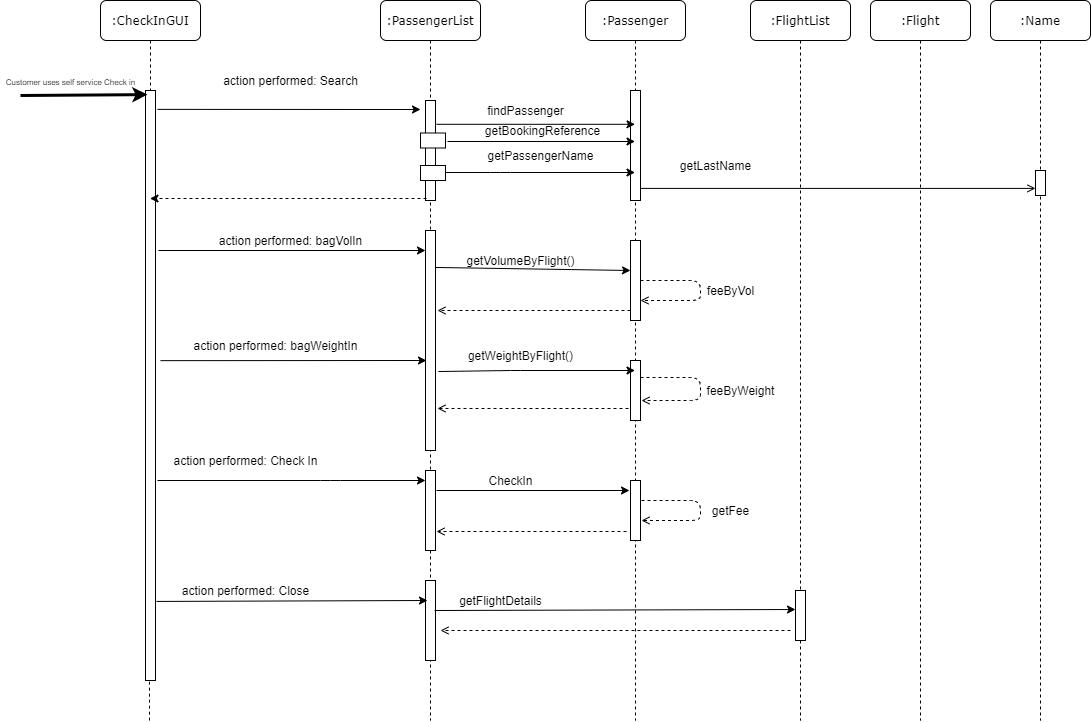

The diagram above was exported from draw.io. Its source (the exported page's mxGraphModel, read from the mxfile embedded in the PNG):
<mxGraphModel dx="1422" dy="794" grid="1" gridSize="10" guides="1" tooltips="1" connect="1" arrows="1" fold="1" page="1" pageScale="1" pageWidth="1100" pageHeight="850" background="#ffffff" math="0" shadow="0">
  <root>
    <mxCell id="0" />
    <mxCell id="1" parent="0" />
    <mxCell id="7baba1c4bc27f4b0-2" value=":PassengerList" style="shape=umlLifeline;perimeter=lifelinePerimeter;whiteSpace=wrap;html=1;container=1;collapsible=0;recursiveResize=0;outlineConnect=0;rounded=1;shadow=0;comic=0;labelBackgroundColor=none;strokeWidth=1;fontFamily=Verdana;fontSize=12;align=center;" parent="1" vertex="1">
      <mxGeometry x="380" y="80" width="100" height="720" as="geometry" />
    </mxCell>
    <mxCell id="7baba1c4bc27f4b0-10" value="" style="html=1;points=[];perimeter=orthogonalPerimeter;rounded=0;shadow=0;comic=0;labelBackgroundColor=none;strokeWidth=1;fontFamily=Verdana;fontSize=12;align=center;" parent="7baba1c4bc27f4b0-2" vertex="1">
      <mxGeometry x="45" y="100" width="10" height="100" as="geometry" />
    </mxCell>
    <mxCell id="rEb_ST3PmDL8GVyDHNdZ-17" value="" style="html=1;points=[];perimeter=orthogonalPerimeter;rounded=0;shadow=0;comic=0;labelBackgroundColor=none;strokeWidth=1;fontFamily=Verdana;fontSize=12;align=center;" parent="7baba1c4bc27f4b0-2" vertex="1">
      <mxGeometry x="45" y="230" width="10" height="220" as="geometry" />
    </mxCell>
    <mxCell id="bv709o7C8boe7MVPzNJm-29" value="" style="html=1;points=[];perimeter=orthogonalPerimeter;rounded=0;shadow=0;comic=0;labelBackgroundColor=none;strokeWidth=1;fontFamily=Verdana;fontSize=12;align=center;" parent="7baba1c4bc27f4b0-2" vertex="1">
      <mxGeometry x="45" y="470" width="10" height="80" as="geometry" />
    </mxCell>
    <mxCell id="Pr4olQ7_jC8sQUgXXS2e-9" value="" style="html=1;points=[];perimeter=orthogonalPerimeter;rounded=0;shadow=0;comic=0;labelBackgroundColor=none;strokeWidth=1;fontFamily=Verdana;fontSize=12;align=center;fillColor=#FFFFFF;" vertex="1" parent="7baba1c4bc27f4b0-2">
      <mxGeometry x="40" y="132.5" width="25" height="15" as="geometry" />
    </mxCell>
    <mxCell id="7baba1c4bc27f4b0-3" value=":Passenger" style="shape=umlLifeline;perimeter=lifelinePerimeter;whiteSpace=wrap;html=1;container=1;collapsible=0;recursiveResize=0;outlineConnect=0;rounded=1;shadow=0;comic=0;labelBackgroundColor=none;strokeWidth=1;fontFamily=Verdana;fontSize=12;align=center;" parent="1" vertex="1">
      <mxGeometry x="585" y="80" width="100" height="720" as="geometry" />
    </mxCell>
    <mxCell id="7baba1c4bc27f4b0-13" value="" style="html=1;points=[];perimeter=orthogonalPerimeter;rounded=0;shadow=0;comic=0;labelBackgroundColor=none;strokeWidth=1;fontFamily=Verdana;fontSize=12;align=center;" parent="7baba1c4bc27f4b0-3" vertex="1">
      <mxGeometry x="45" y="90" width="10" height="90" as="geometry" />
    </mxCell>
    <mxCell id="Pr4olQ7_jC8sQUgXXS2e-4" value="" style="html=1;points=[];perimeter=orthogonalPerimeter;rounded=0;shadow=0;comic=0;labelBackgroundColor=none;strokeWidth=1;fontFamily=Verdana;fontSize=12;align=center;" vertex="1" parent="7baba1c4bc27f4b0-3">
      <mxGeometry x="45" y="90" width="10" height="110" as="geometry" />
    </mxCell>
    <mxCell id="rEb_ST3PmDL8GVyDHNdZ-18" value="" style="html=1;points=[];perimeter=orthogonalPerimeter;rounded=0;shadow=0;comic=0;labelBackgroundColor=none;strokeWidth=1;fontFamily=Verdana;fontSize=12;align=center;" parent="7baba1c4bc27f4b0-3" vertex="1">
      <mxGeometry x="45" y="240" width="10" height="80" as="geometry" />
    </mxCell>
    <mxCell id="rEb_ST3PmDL8GVyDHNdZ-21" value="" style="html=1;points=[];perimeter=orthogonalPerimeter;rounded=0;shadow=0;comic=0;labelBackgroundColor=none;strokeWidth=1;fontFamily=Verdana;fontSize=12;align=center;" parent="7baba1c4bc27f4b0-3" vertex="1">
      <mxGeometry x="45" y="360" width="10" height="60" as="geometry" />
    </mxCell>
    <mxCell id="bv709o7C8boe7MVPzNJm-20" value="" style="endArrow=open;html=1;dashed=1;exitX=1;exitY=0.283;exitDx=0;exitDy=0;exitPerimeter=0;entryX=1.1;entryY=0.667;entryDx=0;entryDy=0;entryPerimeter=0;endFill=0;" parent="7baba1c4bc27f4b0-3" source="rEb_ST3PmDL8GVyDHNdZ-21" target="rEb_ST3PmDL8GVyDHNdZ-21" edge="1">
      <mxGeometry width="50" height="50" relative="1" as="geometry">
        <mxPoint x="59.5" y="290" as="sourcePoint" />
        <mxPoint x="59.5" y="310" as="targetPoint" />
        <Array as="points">
          <mxPoint x="115" y="377" />
          <mxPoint x="115" y="400" />
        </Array>
      </mxGeometry>
    </mxCell>
    <mxCell id="bv709o7C8boe7MVPzNJm-24" value="" style="html=1;points=[];perimeter=orthogonalPerimeter;rounded=0;shadow=0;comic=0;labelBackgroundColor=none;strokeWidth=1;fontFamily=Verdana;fontSize=12;align=center;" parent="7baba1c4bc27f4b0-3" vertex="1">
      <mxGeometry x="45" y="480" width="10" height="60" as="geometry" />
    </mxCell>
    <mxCell id="bv709o7C8boe7MVPzNJm-27" value="" style="endArrow=open;html=1;dashed=1;endFill=0;" parent="7baba1c4bc27f4b0-3" edge="1">
      <mxGeometry width="50" height="50" relative="1" as="geometry">
        <mxPoint x="56" y="500" as="sourcePoint" />
        <mxPoint x="56" y="520" as="targetPoint" />
        <Array as="points">
          <mxPoint x="115" y="500" />
          <mxPoint x="115" y="520" />
        </Array>
      </mxGeometry>
    </mxCell>
    <mxCell id="7baba1c4bc27f4b0-4" value=":FlightList" style="shape=umlLifeline;perimeter=lifelinePerimeter;whiteSpace=wrap;html=1;container=1;collapsible=0;recursiveResize=0;outlineConnect=0;rounded=1;shadow=0;comic=0;labelBackgroundColor=none;strokeWidth=1;fontFamily=Verdana;fontSize=12;align=center;" parent="1" vertex="1">
      <mxGeometry x="750" y="80" width="100" height="590" as="geometry" />
    </mxCell>
    <mxCell id="7baba1c4bc27f4b0-5" value=":Flight" style="shape=umlLifeline;perimeter=lifelinePerimeter;whiteSpace=wrap;html=1;container=1;collapsible=0;recursiveResize=0;outlineConnect=0;rounded=1;shadow=0;comic=0;labelBackgroundColor=none;strokeWidth=1;fontFamily=Verdana;fontSize=12;align=center;" parent="1" vertex="1">
      <mxGeometry x="870" y="80" width="100" height="720" as="geometry" />
    </mxCell>
    <mxCell id="7baba1c4bc27f4b0-8" value=":CheckInGUI" style="shape=umlLifeline;perimeter=lifelinePerimeter;whiteSpace=wrap;html=1;container=1;collapsible=0;recursiveResize=0;outlineConnect=0;rounded=1;shadow=0;comic=0;labelBackgroundColor=none;strokeWidth=1;fontFamily=Verdana;fontSize=12;align=center;" parent="1" vertex="1">
      <mxGeometry x="100" y="80" width="100" height="680" as="geometry" />
    </mxCell>
    <mxCell id="7baba1c4bc27f4b0-9" value="" style="html=1;points=[];perimeter=orthogonalPerimeter;rounded=0;shadow=0;comic=0;labelBackgroundColor=none;strokeWidth=1;fontFamily=Verdana;fontSize=12;align=center;" parent="7baba1c4bc27f4b0-8" vertex="1">
      <mxGeometry x="45" y="90" width="10" height="590" as="geometry" />
    </mxCell>
    <mxCell id="aOFWwZpPnQWTAJmmuzrB-1" value="action performed: Search" style="text;html=1;align=center;verticalAlign=middle;resizable=0;points=[];autosize=1;" parent="1" vertex="1">
      <mxGeometry x="215" y="150" width="150" height="20" as="geometry" />
    </mxCell>
    <mxCell id="rEb_ST3PmDL8GVyDHNdZ-1" value="" style="endArrow=classic;html=1;entryX=0.2;entryY=0.007;entryDx=0;entryDy=0;entryPerimeter=0;strokeWidth=3;" parent="1" target="7baba1c4bc27f4b0-9" edge="1">
      <mxGeometry width="50" height="50" relative="1" as="geometry">
        <mxPoint x="20" y="175" as="sourcePoint" />
        <mxPoint x="141" y="175" as="targetPoint" />
      </mxGeometry>
    </mxCell>
    <mxCell id="rEb_ST3PmDL8GVyDHNdZ-3" value="&lt;font style=&quot;font-size: 8px&quot;&gt;Customer uses self service Check in&lt;/font&gt;" style="text;html=1;align=center;verticalAlign=middle;resizable=0;points=[];autosize=1;" parent="1" vertex="1">
      <mxGeometry y="150" width="140" height="20" as="geometry" />
    </mxCell>
    <mxCell id="rEb_ST3PmDL8GVyDHNdZ-8" value=":Name" style="shape=umlLifeline;perimeter=lifelinePerimeter;whiteSpace=wrap;html=1;container=1;collapsible=0;recursiveResize=0;outlineConnect=0;rounded=1;shadow=0;comic=0;labelBackgroundColor=none;strokeWidth=1;fontFamily=Verdana;fontSize=12;align=center;" parent="1" vertex="1">
      <mxGeometry x="990" y="80" width="100" height="720" as="geometry" />
    </mxCell>
    <mxCell id="rEb_ST3PmDL8GVyDHNdZ-10" value="" style="html=1;points=[];perimeter=orthogonalPerimeter;rounded=0;shadow=0;comic=0;labelBackgroundColor=none;strokeWidth=1;fontFamily=Verdana;fontSize=12;align=center;" parent="rEb_ST3PmDL8GVyDHNdZ-8" vertex="1">
      <mxGeometry x="45" y="170" width="10" height="25" as="geometry" />
    </mxCell>
    <mxCell id="rEb_ST3PmDL8GVyDHNdZ-13" value="findPassenger" style="text;html=1;align=center;verticalAlign=middle;resizable=0;points=[];autosize=1;" parent="1" vertex="1">
      <mxGeometry x="480" y="180" width="90" height="20" as="geometry" />
    </mxCell>
    <mxCell id="rEb_ST3PmDL8GVyDHNdZ-16" value="" style="endArrow=classic;html=1;" parent="1" edge="1">
      <mxGeometry width="50" height="50" relative="1" as="geometry">
        <mxPoint x="158" y="330" as="sourcePoint" />
        <mxPoint x="425" y="330" as="targetPoint" />
      </mxGeometry>
    </mxCell>
    <mxCell id="rEb_ST3PmDL8GVyDHNdZ-26" value="action performed: bagVolIn" style="text;html=1;align=center;verticalAlign=middle;resizable=0;points=[];autosize=1;" parent="1" vertex="1">
      <mxGeometry x="210" y="310" width="160" height="20" as="geometry" />
    </mxCell>
    <mxCell id="rEb_ST3PmDL8GVyDHNdZ-33" value="" style="endArrow=classic;html=1;exitX=1;exitY=0.168;exitDx=0;exitDy=0;exitPerimeter=0;" parent="1" source="rEb_ST3PmDL8GVyDHNdZ-17" edge="1">
      <mxGeometry width="50" height="50" relative="1" as="geometry">
        <mxPoint x="530" y="430" as="sourcePoint" />
        <mxPoint x="630" y="350" as="targetPoint" />
      </mxGeometry>
    </mxCell>
    <mxCell id="rEb_ST3PmDL8GVyDHNdZ-34" value="getVolumeByFlight()" style="text;html=1;align=center;verticalAlign=middle;resizable=0;points=[];autosize=1;" parent="1" vertex="1">
      <mxGeometry x="460" y="330" width="120" height="20" as="geometry" />
    </mxCell>
    <mxCell id="rEb_ST3PmDL8GVyDHNdZ-42" value="" style="endArrow=classic;html=1;exitX=0.9;exitY=0.367;exitDx=0;exitDy=0;exitPerimeter=0;" parent="1" edge="1">
      <mxGeometry width="50" height="50" relative="1" as="geometry">
        <mxPoint x="160" y="440.15" as="sourcePoint" />
        <mxPoint x="426" y="439.9999999999999" as="targetPoint" />
      </mxGeometry>
    </mxCell>
    <mxCell id="rEb_ST3PmDL8GVyDHNdZ-43" value="action performed: bagWeightIn" style="text;html=1;align=center;verticalAlign=middle;resizable=0;points=[];autosize=1;" parent="1" vertex="1">
      <mxGeometry x="185" y="415" width="180" height="20" as="geometry" />
    </mxCell>
    <mxCell id="rEb_ST3PmDL8GVyDHNdZ-44" value="" style="endArrow=classic;html=1;exitX=1.3;exitY=0.641;exitDx=0;exitDy=0;exitPerimeter=0;" parent="1" source="rEb_ST3PmDL8GVyDHNdZ-17" target="7baba1c4bc27f4b0-3" edge="1">
      <mxGeometry width="50" height="50" relative="1" as="geometry">
        <mxPoint x="442" y="520" as="sourcePoint" />
        <mxPoint x="492" y="470" as="targetPoint" />
        <Array as="points">
          <mxPoint x="510" y="450" />
        </Array>
      </mxGeometry>
    </mxCell>
    <mxCell id="rEb_ST3PmDL8GVyDHNdZ-45" value="getWeightByFlight()" style="text;html=1;align=center;verticalAlign=middle;resizable=0;points=[];autosize=1;" parent="1" vertex="1">
      <mxGeometry x="460" y="425" width="120" height="20" as="geometry" />
    </mxCell>
    <mxCell id="rEb_ST3PmDL8GVyDHNdZ-48" value="" style="endArrow=classic;html=1;" parent="1" edge="1">
      <mxGeometry width="50" height="50" relative="1" as="geometry">
        <mxPoint x="157" y="560" as="sourcePoint" />
        <mxPoint x="425" y="560" as="targetPoint" />
        <Array as="points">
          <mxPoint x="330" y="560" />
        </Array>
      </mxGeometry>
    </mxCell>
    <mxCell id="rEb_ST3PmDL8GVyDHNdZ-49" value="action performed: Check In" style="text;html=1;align=center;verticalAlign=middle;resizable=0;points=[];autosize=1;" parent="1" vertex="1">
      <mxGeometry x="165" y="530" width="160" height="20" as="geometry" />
    </mxCell>
    <mxCell id="bv709o7C8boe7MVPzNJm-6" value="getPassengerName" style="text;html=1;align=center;verticalAlign=middle;resizable=0;points=[];autosize=1;" parent="1" vertex="1">
      <mxGeometry x="480" y="225" width="120" height="20" as="geometry" />
    </mxCell>
    <mxCell id="bv709o7C8boe7MVPzNJm-8" value="" style="endArrow=open;html=1;dashed=1;endFill=0;" parent="1" edge="1">
      <mxGeometry width="50" height="50" relative="1" as="geometry">
        <mxPoint x="630" y="390" as="sourcePoint" />
        <mxPoint x="437" y="390" as="targetPoint" />
      </mxGeometry>
    </mxCell>
    <mxCell id="bv709o7C8boe7MVPzNJm-10" value="" style="endArrow=open;html=1;dashed=1;endFill=0;entryX=1;entryY=0.75;entryDx=0;entryDy=0;entryPerimeter=0;" parent="1" target="rEb_ST3PmDL8GVyDHNdZ-18" edge="1">
      <mxGeometry width="50" height="50" relative="1" as="geometry">
        <mxPoint x="640" y="360" as="sourcePoint" />
        <mxPoint x="640" y="390" as="targetPoint" />
        <Array as="points">
          <mxPoint x="700" y="360" />
          <mxPoint x="700" y="380" />
        </Array>
      </mxGeometry>
    </mxCell>
    <mxCell id="bv709o7C8boe7MVPzNJm-11" value="feeByVol" style="text;html=1;align=center;verticalAlign=middle;resizable=0;points=[];autosize=1;" parent="1" vertex="1">
      <mxGeometry x="700" y="360" width="60" height="20" as="geometry" />
    </mxCell>
    <mxCell id="bv709o7C8boe7MVPzNJm-13" value="" style="endArrow=open;html=1;dashed=1;exitX=-0.2;exitY=0.8;exitDx=0;exitDy=0;exitPerimeter=0;endFill=0;entryX=1.2;entryY=0.809;entryDx=0;entryDy=0;entryPerimeter=0;" parent="1" source="rEb_ST3PmDL8GVyDHNdZ-21" target="rEb_ST3PmDL8GVyDHNdZ-17" edge="1">
      <mxGeometry width="50" height="50" relative="1" as="geometry">
        <mxPoint x="450" y="520" as="sourcePoint" />
        <mxPoint x="440" y="488" as="targetPoint" />
      </mxGeometry>
    </mxCell>
    <mxCell id="bv709o7C8boe7MVPzNJm-21" value="feeByWeight" style="text;html=1;align=center;verticalAlign=middle;resizable=0;points=[];autosize=1;" parent="1" vertex="1">
      <mxGeometry x="700" y="460" width="80" height="20" as="geometry" />
    </mxCell>
    <mxCell id="bv709o7C8boe7MVPzNJm-25" value="" style="endArrow=classic;html=1;" parent="1" edge="1">
      <mxGeometry width="50" height="50" relative="1" as="geometry">
        <mxPoint x="436" y="570" as="sourcePoint" />
        <mxPoint x="629" y="570" as="targetPoint" />
      </mxGeometry>
    </mxCell>
    <mxCell id="bv709o7C8boe7MVPzNJm-26" value="CheckIn" style="text;html=1;align=center;verticalAlign=middle;resizable=0;points=[];autosize=1;" parent="1" vertex="1">
      <mxGeometry x="480" y="550" width="60" height="20" as="geometry" />
    </mxCell>
    <mxCell id="bv709o7C8boe7MVPzNJm-28" value="getFee" style="text;html=1;align=center;verticalAlign=middle;resizable=0;points=[];autosize=1;" parent="1" vertex="1">
      <mxGeometry x="705" y="580" width="50" height="20" as="geometry" />
    </mxCell>
    <mxCell id="bv709o7C8boe7MVPzNJm-33" value="" style="endArrow=open;html=1;dashed=1;endFill=0;" parent="1" edge="1">
      <mxGeometry width="50" height="50" relative="1" as="geometry">
        <mxPoint x="626" y="611" as="sourcePoint" />
        <mxPoint x="436" y="611" as="targetPoint" />
      </mxGeometry>
    </mxCell>
    <mxCell id="bv709o7C8boe7MVPzNJm-36" value="" style="html=1;points=[];perimeter=orthogonalPerimeter;rounded=0;shadow=0;comic=0;labelBackgroundColor=none;strokeWidth=1;fontFamily=Verdana;fontSize=12;align=center;" parent="1" vertex="1">
      <mxGeometry x="425" y="660" width="10" height="80" as="geometry" />
    </mxCell>
    <mxCell id="bv709o7C8boe7MVPzNJm-44" value="" style="edgeStyle=orthogonalEdgeStyle;rounded=0;orthogonalLoop=1;jettySize=auto;html=1;dashed=1;endArrow=none;endFill=0;endSize=6;" parent="1" source="bv709o7C8boe7MVPzNJm-37" edge="1">
      <mxGeometry relative="1" as="geometry">
        <mxPoint x="800" y="800" as="targetPoint" />
      </mxGeometry>
    </mxCell>
    <mxCell id="bv709o7C8boe7MVPzNJm-37" value="" style="html=1;points=[];perimeter=orthogonalPerimeter;rounded=0;shadow=0;comic=0;labelBackgroundColor=none;strokeWidth=1;fontFamily=Verdana;fontSize=12;align=center;" parent="1" vertex="1">
      <mxGeometry x="795" y="670" width="10" height="50" as="geometry" />
    </mxCell>
    <mxCell id="bv709o7C8boe7MVPzNJm-38" value="" style="endArrow=classic;html=1;exitX=1.1;exitY=0.866;exitDx=0;exitDy=0;exitPerimeter=0;entryX=0.2;entryY=0.25;entryDx=0;entryDy=0;entryPerimeter=0;" parent="1" source="7baba1c4bc27f4b0-9" target="bv709o7C8boe7MVPzNJm-36" edge="1">
      <mxGeometry width="50" height="50" relative="1" as="geometry">
        <mxPoint x="450" y="700" as="sourcePoint" />
        <mxPoint x="500" y="650" as="targetPoint" />
      </mxGeometry>
    </mxCell>
    <mxCell id="bv709o7C8boe7MVPzNJm-39" value="action performed: Close" style="text;html=1;align=center;verticalAlign=middle;resizable=0;points=[];autosize=1;" parent="1" vertex="1">
      <mxGeometry x="175" y="660" width="140" height="20" as="geometry" />
    </mxCell>
    <mxCell id="bv709o7C8boe7MVPzNJm-40" value="" style="endArrow=classic;html=1;exitX=0.9;exitY=0.375;exitDx=0;exitDy=0;exitPerimeter=0;" parent="1" source="bv709o7C8boe7MVPzNJm-36" edge="1">
      <mxGeometry width="50" height="50" relative="1" as="geometry">
        <mxPoint x="750" y="660" as="sourcePoint" />
        <mxPoint x="795" y="689" as="targetPoint" />
      </mxGeometry>
    </mxCell>
    <mxCell id="bv709o7C8boe7MVPzNJm-41" value="getFlightDetails" style="text;html=1;align=center;verticalAlign=middle;resizable=0;points=[];autosize=1;" parent="1" vertex="1">
      <mxGeometry x="450" y="670" width="100" height="20" as="geometry" />
    </mxCell>
    <mxCell id="bv709o7C8boe7MVPzNJm-42" value="" style="endArrow=open;html=1;endFill=0;dashed=1;entryX=1.5;entryY=0.625;entryDx=0;entryDy=0;entryPerimeter=0;" parent="1" target="bv709o7C8boe7MVPzNJm-36" edge="1">
      <mxGeometry width="50" height="50" relative="1" as="geometry">
        <mxPoint x="790" y="710" as="sourcePoint" />
        <mxPoint x="800" y="610" as="targetPoint" />
      </mxGeometry>
    </mxCell>
    <mxCell id="bv709o7C8boe7MVPzNJm-45" value="" style="endArrow=none;dashed=1;html=1;exitX=0.4;exitY=1.002;exitDx=0;exitDy=0;exitPerimeter=0;" parent="1" source="7baba1c4bc27f4b0-9" edge="1">
      <mxGeometry width="50" height="50" relative="1" as="geometry">
        <mxPoint x="350" y="660" as="sourcePoint" />
        <mxPoint x="149" y="800" as="targetPoint" />
      </mxGeometry>
    </mxCell>
    <mxCell id="bv709o7C8boe7MVPzNJm-46" value="" style="endArrow=classic;html=1;strokeWidth=1;exitX=1.2;exitY=0.032;exitDx=0;exitDy=0;exitPerimeter=0;" parent="1" source="7baba1c4bc27f4b0-9" edge="1">
      <mxGeometry width="50" height="50" relative="1" as="geometry">
        <mxPoint x="300" y="330" as="sourcePoint" />
        <mxPoint x="420" y="189" as="targetPoint" />
      </mxGeometry>
    </mxCell>
    <mxCell id="Pr4olQ7_jC8sQUgXXS2e-6" value="" style="endArrow=classic;html=1;exitX=1.08;exitY=0.567;exitDx=0;exitDy=0;exitPerimeter=0;" edge="1" parent="1" source="Pr4olQ7_jC8sQUgXXS2e-9" target="7baba1c4bc27f4b0-3">
      <mxGeometry width="50" height="50" relative="1" as="geometry">
        <mxPoint x="450" y="221" as="sourcePoint" />
        <mxPoint x="550" y="260" as="targetPoint" />
      </mxGeometry>
    </mxCell>
    <mxCell id="Pr4olQ7_jC8sQUgXXS2e-10" value="" style="endArrow=open;html=1;endFill=0;exitX=1;exitY=0.89;exitDx=0;exitDy=0;exitPerimeter=0;" edge="1" parent="1" source="Pr4olQ7_jC8sQUgXXS2e-4" target="rEb_ST3PmDL8GVyDHNdZ-10">
      <mxGeometry width="50" height="50" relative="1" as="geometry">
        <mxPoint x="641" y="230" as="sourcePoint" />
        <mxPoint x="1039.5" y="230" as="targetPoint" />
        <Array as="points" />
      </mxGeometry>
    </mxCell>
    <mxCell id="Pr4olQ7_jC8sQUgXXS2e-11" value="getLastName" style="text;html=1;align=center;verticalAlign=middle;resizable=0;points=[];autosize=1;" vertex="1" parent="1">
      <mxGeometry x="670" y="235" width="90" height="20" as="geometry" />
    </mxCell>
    <mxCell id="Pr4olQ7_jC8sQUgXXS2e-12" value="" style="html=1;points=[];perimeter=orthogonalPerimeter;rounded=0;shadow=0;comic=0;labelBackgroundColor=none;strokeWidth=1;fontFamily=Verdana;fontSize=12;align=center;" vertex="1" parent="1">
      <mxGeometry x="420" y="245" width="25" height="15" as="geometry" />
    </mxCell>
    <mxCell id="Pr4olQ7_jC8sQUgXXS2e-13" value="" style="endArrow=classic;html=1;exitX=1;exitY=0.467;exitDx=0;exitDy=0;exitPerimeter=0;" edge="1" parent="1" source="Pr4olQ7_jC8sQUgXXS2e-12" target="7baba1c4bc27f4b0-3">
      <mxGeometry width="50" height="50" relative="1" as="geometry">
        <mxPoint x="450" y="250" as="sourcePoint" />
        <mxPoint x="490" y="270" as="targetPoint" />
        <Array as="points">
          <mxPoint x="500" y="252" />
        </Array>
      </mxGeometry>
    </mxCell>
    <mxCell id="Pr4olQ7_jC8sQUgXXS2e-14" value="getBookingReference" style="text;html=1;align=center;verticalAlign=middle;resizable=0;points=[];autosize=1;" vertex="1" parent="1">
      <mxGeometry x="477" y="200" width="130" height="20" as="geometry" />
    </mxCell>
    <mxCell id="Pr4olQ7_jC8sQUgXXS2e-16" value="" style="endArrow=classic;html=1;exitX=1.1;exitY=0.238;exitDx=0;exitDy=0;exitPerimeter=0;" edge="1" parent="1" source="7baba1c4bc27f4b0-10" target="7baba1c4bc27f4b0-3">
      <mxGeometry width="50" height="50" relative="1" as="geometry">
        <mxPoint x="520" y="430" as="sourcePoint" />
        <mxPoint x="570" y="380" as="targetPoint" />
      </mxGeometry>
    </mxCell>
    <mxCell id="Pr4olQ7_jC8sQUgXXS2e-19" value="" style="endArrow=classic;html=1;dashed=1;exitX=0.1;exitY=0.98;exitDx=0;exitDy=0;exitPerimeter=0;" edge="1" parent="1" source="7baba1c4bc27f4b0-10" target="7baba1c4bc27f4b0-8">
      <mxGeometry width="50" height="50" relative="1" as="geometry">
        <mxPoint x="420" y="270" as="sourcePoint" />
        <mxPoint x="567" y="250" as="targetPoint" />
      </mxGeometry>
    </mxCell>
  </root>
</mxGraphModel>